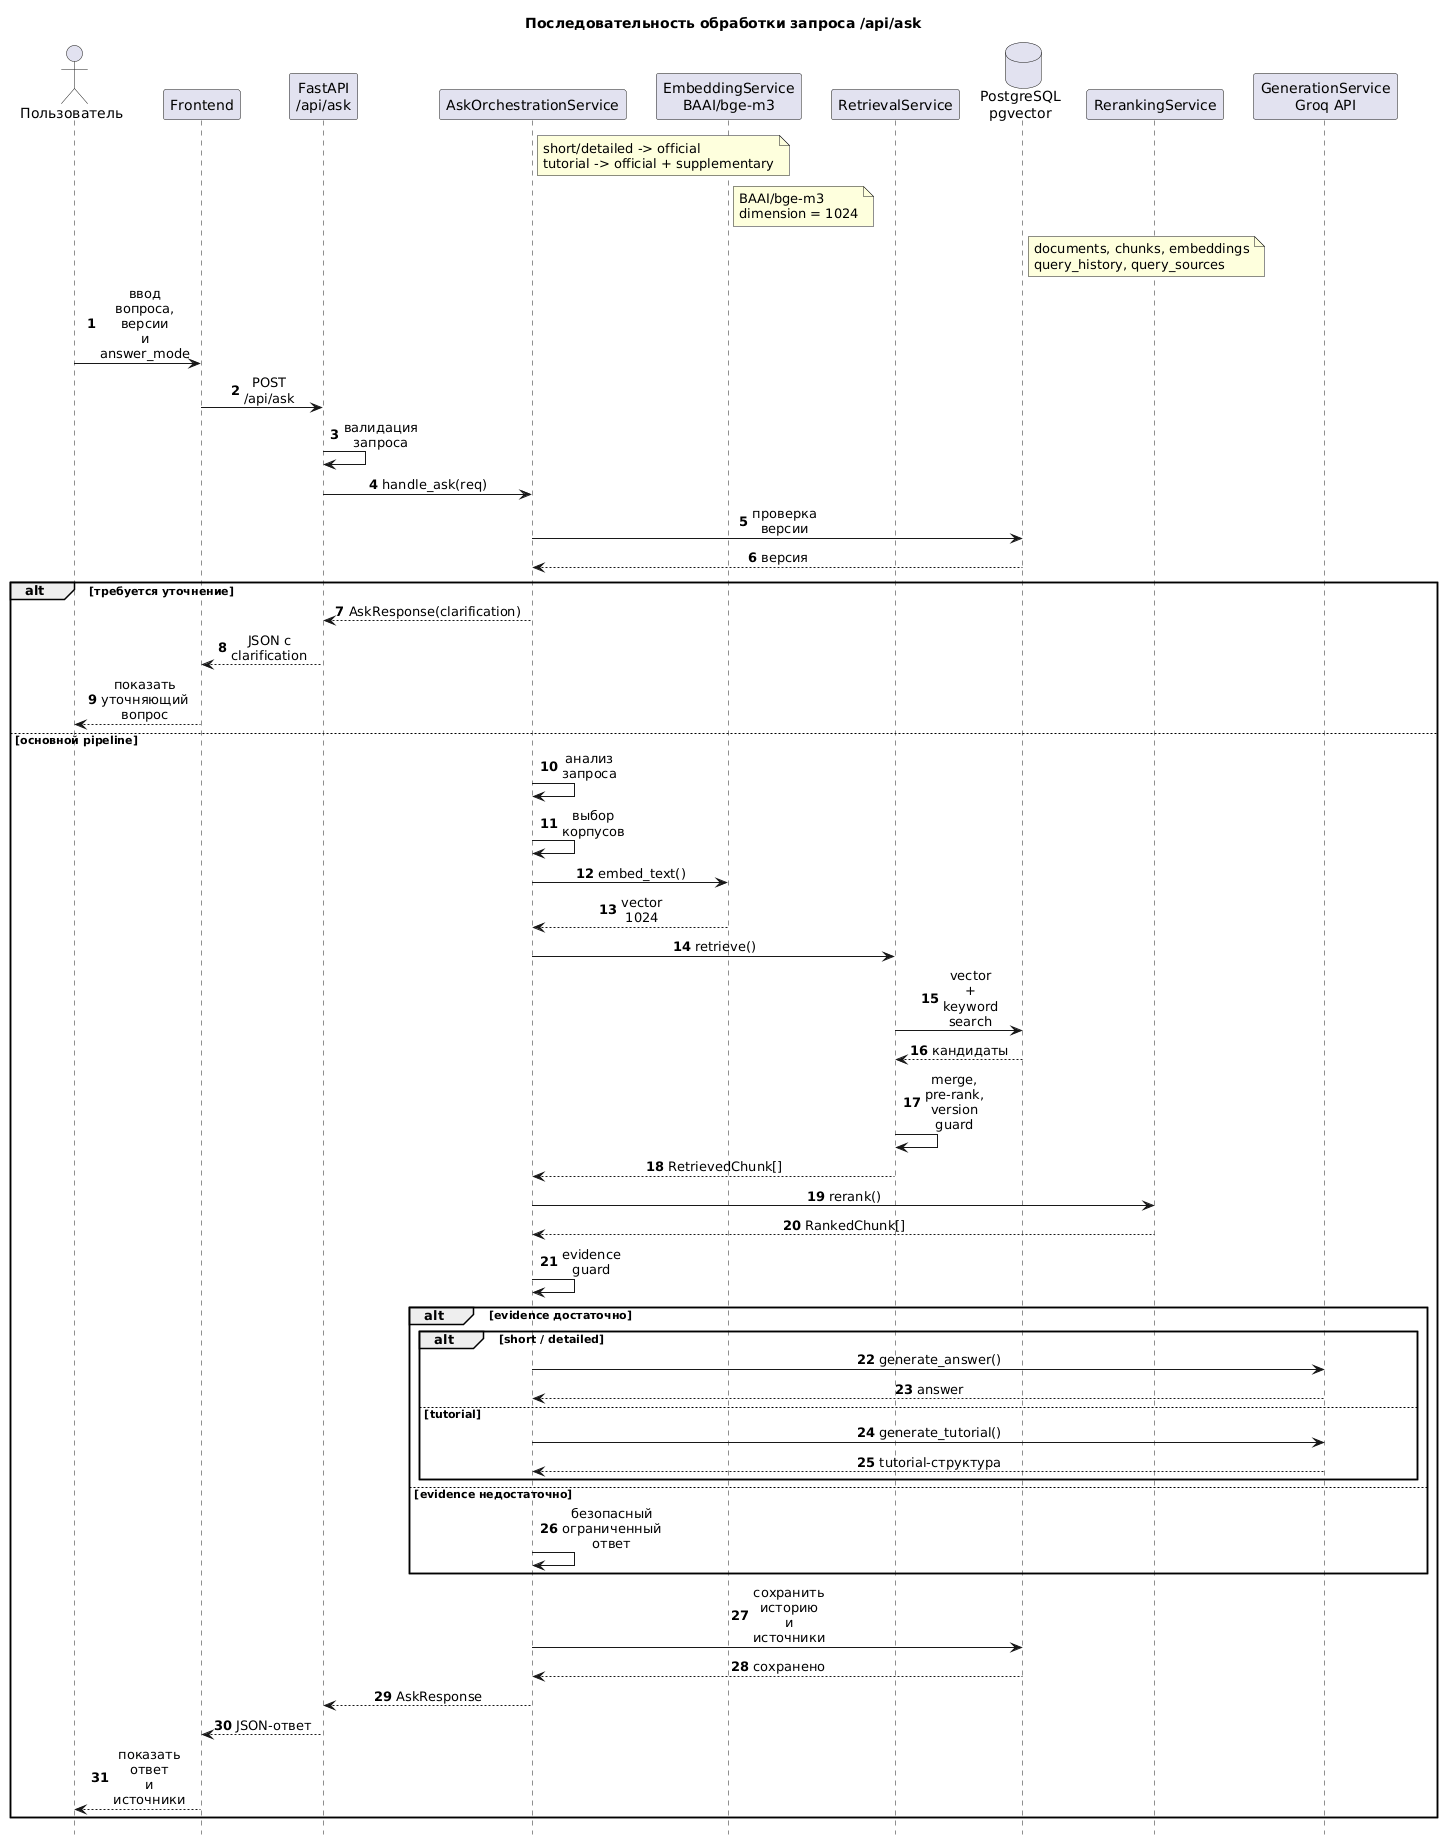

The diagram above was rendered by PlantUML. Its source (embedded in the PNG):
@startuml
title Последовательность обработки запроса /api/ask
autonumber
hide footbox

skinparam maxMessageSize 45
skinparam ParticipantPadding 10
skinparam BoxPadding 4
skinparam sequenceMessageAlign center
skinparam responseMessageBelowArrow true

actor User as "Пользователь"
participant Frontend as "Frontend"
participant API as "FastAPI\n/api/ask"
participant Orchestrator as "AskOrchestrationService"
participant Embeddings as "EmbeddingService\nBAAI/bge-m3"
participant Retrieval as "RetrievalService"
database DB as "PostgreSQL\npgvector"
participant Reranker as "RerankingService"
participant Generator as "GenerationService\nGroq API"

note right of Orchestrator
short/detailed -> official
tutorial -> official + supplementary
end note

note right of Embeddings
BAAI/bge-m3
dimension = 1024
end note

note right of DB
documents, chunks, embeddings
query_history, query_sources
end note

User -> Frontend : ввод вопроса,\nверсии и answer_mode
Frontend -> API : POST /api/ask
API -> API : валидация запроса
API -> Orchestrator : handle_ask(req)

Orchestrator -> DB : проверка версии
DB --> Orchestrator : версия

alt требуется уточнение
  Orchestrator --> API : AskResponse(clarification)
  API --> Frontend : JSON с clarification
  Frontend --> User : показать уточняющий вопрос
else основной pipeline
  Orchestrator -> Orchestrator : анализ запроса
  Orchestrator -> Orchestrator : выбор корпусов

  Orchestrator -> Embeddings : embed_text()
  Embeddings --> Orchestrator : vector 1024

  Orchestrator -> Retrieval : retrieve()
  Retrieval -> DB : vector + keyword search
  DB --> Retrieval : кандидаты
  Retrieval -> Retrieval : merge, pre-rank,\nversion guard
  Retrieval --> Orchestrator : RetrievedChunk[]

  Orchestrator -> Reranker : rerank()
  Reranker --> Orchestrator : RankedChunk[]

  Orchestrator -> Orchestrator : evidence guard

  alt evidence достаточно
    alt short / detailed
      Orchestrator -> Generator : generate_answer()
      Generator --> Orchestrator : answer
    else tutorial
      Orchestrator -> Generator : generate_tutorial()
      Generator --> Orchestrator : tutorial-структура
    end
  else evidence недостаточно
    Orchestrator -> Orchestrator : безопасный\nограниченный ответ
  end

  Orchestrator -> DB : сохранить историю\nи источники
  DB --> Orchestrator : сохранено

  Orchestrator --> API : AskResponse
  API --> Frontend : JSON-ответ
  Frontend --> User : показать ответ\nи источники
end
@enduml